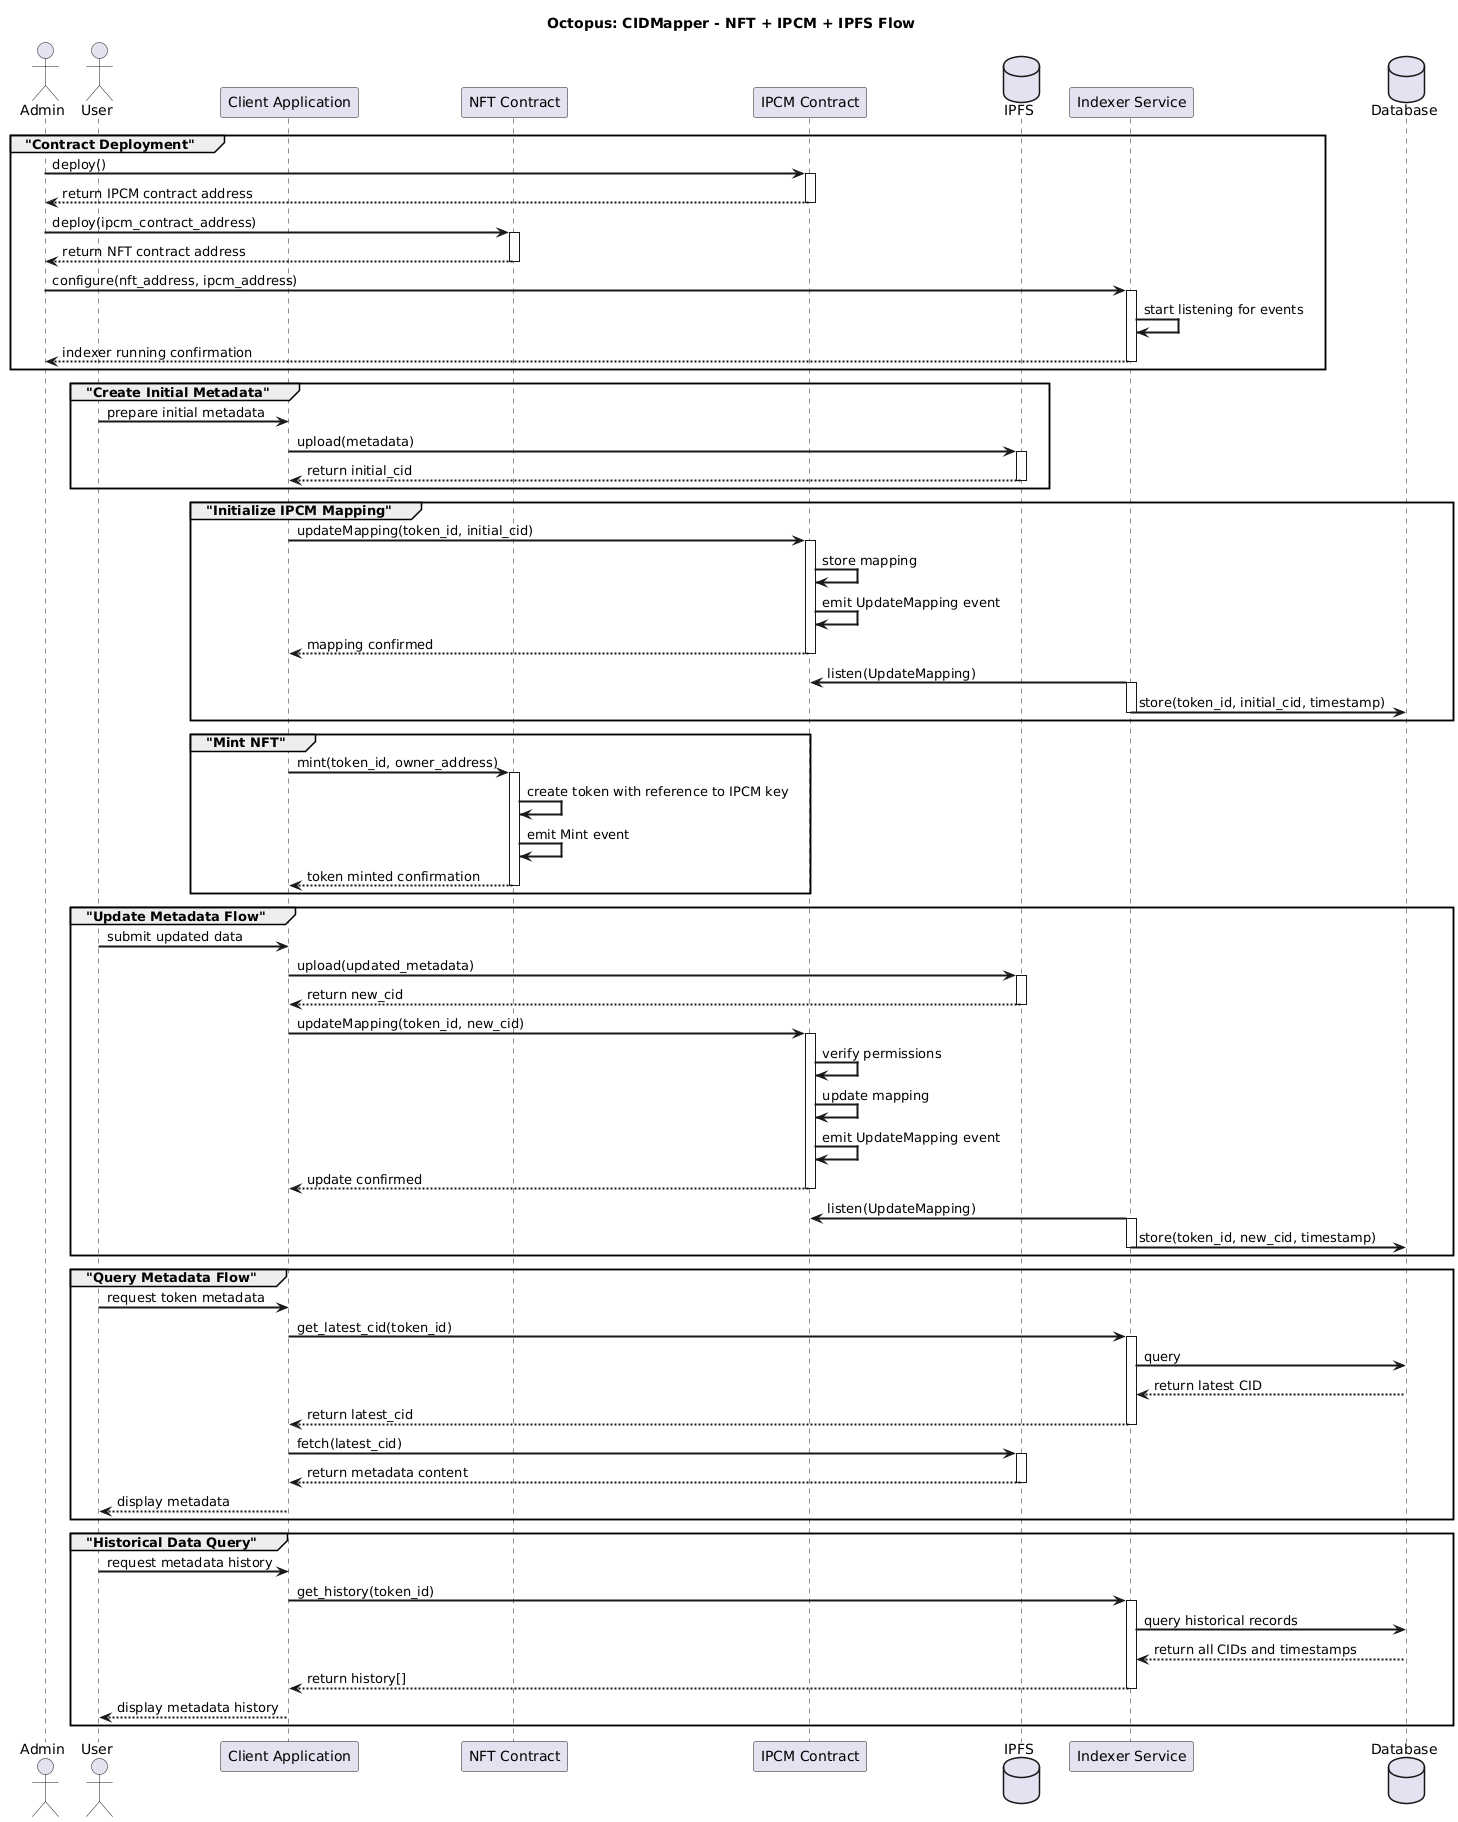

The diagram above was rendered by PlantUML. Its source (embedded in the PNG):
@startuml
skinparam backgroundColor white
skinparam handwritten false
skinparam defaultFontName Arial
skinparam sequenceArrowThickness 2
skinparam participantPadding 20
skinparam boxPadding 10

' Actors and Participants
actor Admin
actor User
participant "Client Application" as App
participant "NFT Contract" as NFTContract
participant "IPCM Contract" as IPCMContract
database "IPFS" as IPFS
participant "Indexer Service" as Indexer
database "Database" as DB

' Title
title Octopus: CIDMapper - NFT + IPCM + IPFS Flow

' Initialization Phase
box "Initialization Phase" #E5F2FF
  group "Contract Deployment"
    Admin -> IPCMContract : deploy()
    activate IPCMContract
    IPCMContract --> Admin : return IPCM contract address
    deactivate IPCMContract
    
    Admin -> NFTContract : deploy(ipcm_contract_address)
    activate NFTContract
    NFTContract --> Admin : return NFT contract address
    deactivate NFTContract
    
    Admin -> Indexer : configure(nft_address, ipcm_address)
    activate Indexer
    Indexer -> Indexer : start listening for events
    Indexer --> Admin : indexer running confirmation
    deactivate Indexer
  end
end box

' NFT Minting Phase
box "NFT Minting Phase" #E8F8E8
  group "Create Initial Metadata"
    User -> App : prepare initial metadata
    App -> IPFS : upload(metadata)
    activate IPFS
    IPFS --> App : return initial_cid
    deactivate IPFS
  end
  
  group "Initialize IPCM Mapping"
    App -> IPCMContract : updateMapping(token_id, initial_cid)
    activate IPCMContract
    IPCMContract -> IPCMContract : store mapping
    IPCMContract -> IPCMContract : emit UpdateMapping event
    IPCMContract --> App : mapping confirmed
    deactivate IPCMContract
    
    Indexer -> IPCMContract : listen(UpdateMapping)
    activate Indexer
    Indexer -> DB : store(token_id, initial_cid, timestamp)
    deactivate Indexer
  end
  
  group "Mint NFT"
    App -> NFTContract : mint(token_id, owner_address)
    activate NFTContract
    NFTContract -> NFTContract : create token with reference to IPCM key
    NFTContract -> NFTContract : emit Mint event
    NFTContract --> App : token minted confirmation
    deactivate NFTContract
  end
end box

' Metadata Update Phase
box "Metadata Update Phase" #FFF8E1
  group "Update Metadata Flow"
    User -> App : submit updated data
    App -> IPFS : upload(updated_metadata)
    activate IPFS
    IPFS --> App : return new_cid
    deactivate IPFS
    
    App -> IPCMContract : updateMapping(token_id, new_cid)
    activate IPCMContract
    IPCMContract -> IPCMContract : verify permissions
    IPCMContract -> IPCMContract : update mapping
    IPCMContract -> IPCMContract : emit UpdateMapping event
    IPCMContract --> App : update confirmed
    deactivate IPCMContract
    
    Indexer -> IPCMContract : listen(UpdateMapping)
    activate Indexer
    Indexer -> DB : store(token_id, new_cid, timestamp)
    deactivate Indexer
  end
end box

' Data Access Phase
box "Data Access Phase" #F9E4FF
  group "Query Metadata Flow"
    User -> App : request token metadata
    
    App -> Indexer : get_latest_cid(token_id)
    activate Indexer
    Indexer -> DB : query
    DB --> Indexer : return latest CID
    Indexer --> App : return latest_cid
    deactivate Indexer
    
    App -> IPFS : fetch(latest_cid)
    activate IPFS
    IPFS --> App : return metadata content
    deactivate IPFS
    
    App --> User : display metadata
  end
  
  group "Historical Data Query"
    User -> App : request metadata history
    
    App -> Indexer : get_history(token_id)
    activate Indexer
    Indexer -> DB : query historical records
    DB --> Indexer : return all CIDs and timestamps
    Indexer --> App : return history[]
    deactivate Indexer
    
    App --> User : display metadata history
  end
end box
@enduml